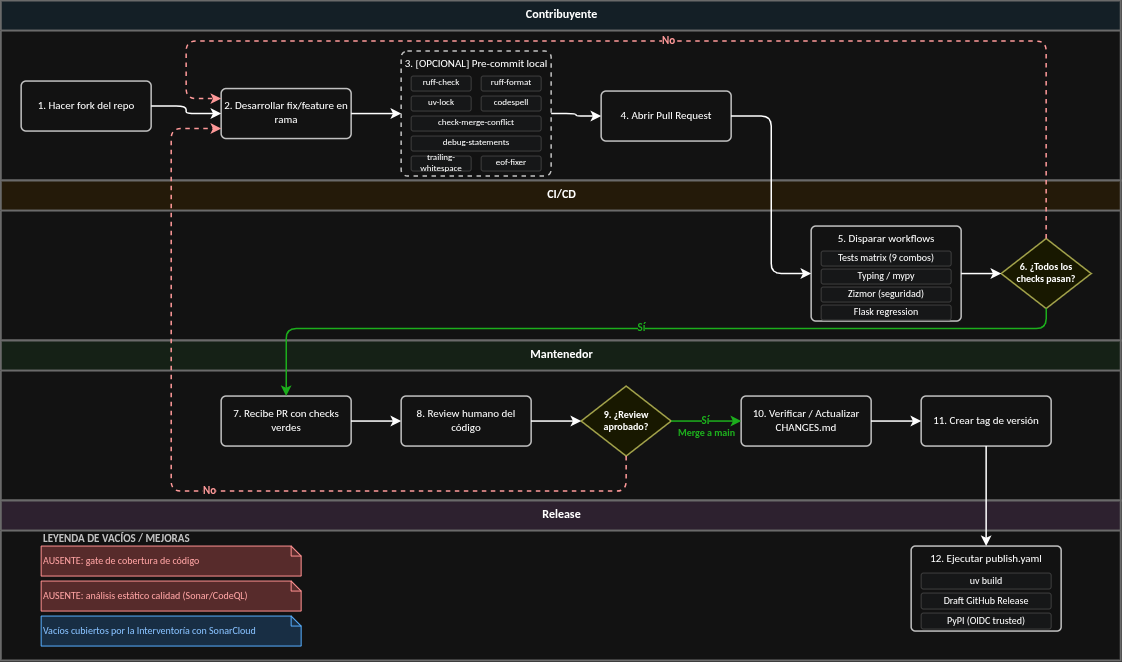

The diagram above was exported from draw.io. Its source (the exported page's mxGraphModel, read from the mxfile embedded in the PNG):
<mxGraphModel dx="905" dy="513" grid="1" gridSize="10" guides="1" tooltips="1" connect="1" arrows="1" fold="1" page="1" pageScale="1" pageWidth="1169" pageHeight="827" background="#ffffff" math="0" shadow="0">
  <root>
    <mxCell id="0" />
    <mxCell id="1" parent="0" />
    <mxCell id="2" parent="1" style="swimlane;html=1;fontStyle=1;fontFamily=Calibri;fontSize=12;align=center;verticalAlign=top;startSize=30;collapsible=1;marginBottom=0;swimlaneFillColor=#FFFFFF;fillColor=#E8F4FD;strokeColor=#999999;strokeWidth=2;" value="Contribuyente" vertex="1">
      <mxGeometry height="180" width="1120" x="20" y="30" as="geometry" />
    </mxCell>
    <mxCell id="3" parent="2" style="rounded=1;whiteSpace=wrap;html=1;fillColor=#FFFFFF;strokeColor=#333333;strokeWidth=1.5;fontFamily=Calibri;fontSize=11;arcSize=10;" value="1. Hacer fork del repo" vertex="1">
      <mxGeometry height="50" width="130" x="20" y="80" as="geometry" />
    </mxCell>
    <mxCell id="4" parent="2" style="rounded=1;whiteSpace=wrap;html=1;fillColor=#FFFFFF;strokeColor=#333333;strokeWidth=1.5;fontFamily=Calibri;fontSize=11;arcSize=10;" value="2. Desarrollar fix/feature en rama" vertex="1">
      <mxGeometry height="50" width="130" x="220" y="87.5" as="geometry" />
    </mxCell>
    <mxCell id="5" parent="2" style="rounded=1;whiteSpace=wrap;html=1;fillColor=#FFFFFF;strokeColor=#333333;strokeWidth=1.5;fontFamily=Calibri;fontSize=11;arcSize=5;verticalAlign=top;paddingTop=8;dashed=1;" value="3. [OPCIONAL] Pre-commit local" vertex="1">
      <mxGeometry height="125" width="150" x="400" y="50" as="geometry" />
    </mxCell>
    <mxCell id="5_1" parent="5" style="rounded=1;whiteSpace=wrap;html=1;fillColor=#F8F9FA;strokeColor=#CCCCCC;fontFamily=Calibri;fontSize=9;align=center;verticalAlign=middle;" value="ruff-check" vertex="1">
      <mxGeometry height="15" width="60" x="10" y="25" as="geometry" />
    </mxCell>
    <mxCell id="5_2" parent="5" style="rounded=1;whiteSpace=wrap;html=1;fillColor=#F8F9FA;strokeColor=#CCCCCC;fontFamily=Calibri;fontSize=9;align=center;verticalAlign=middle;" value="ruff-format" vertex="1">
      <mxGeometry height="15" width="60" x="80" y="25" as="geometry" />
    </mxCell>
    <mxCell id="5_3" parent="5" style="rounded=1;whiteSpace=wrap;html=1;fillColor=#F8F9FA;strokeColor=#CCCCCC;fontFamily=Calibri;fontSize=9;align=center;verticalAlign=middle;" value="uv-lock" vertex="1">
      <mxGeometry height="15" width="60" x="10" y="45" as="geometry" />
    </mxCell>
    <mxCell id="5_4" parent="5" style="rounded=1;whiteSpace=wrap;html=1;fillColor=#F8F9FA;strokeColor=#CCCCCC;fontFamily=Calibri;fontSize=9;align=center;verticalAlign=middle;" value="codespell" vertex="1">
      <mxGeometry height="15" width="60" x="80" y="45" as="geometry" />
    </mxCell>
    <mxCell id="5_5" parent="5" style="rounded=1;whiteSpace=wrap;html=1;fillColor=#F8F9FA;strokeColor=#CCCCCC;fontFamily=Calibri;fontSize=9;align=center;verticalAlign=middle;" value="check-merge-conflict" vertex="1">
      <mxGeometry height="15" width="130" x="10" y="65" as="geometry" />
    </mxCell>
    <mxCell id="5_6" parent="5" style="rounded=1;whiteSpace=wrap;html=1;fillColor=#F8F9FA;strokeColor=#CCCCCC;fontFamily=Calibri;fontSize=9;align=center;verticalAlign=middle;" value="debug-statements" vertex="1">
      <mxGeometry height="15" width="130" x="10" y="85" as="geometry" />
    </mxCell>
    <mxCell id="5_7" parent="5" style="rounded=1;whiteSpace=wrap;html=1;fillColor=#F8F9FA;strokeColor=#CCCCCC;fontFamily=Calibri;fontSize=9;align=center;verticalAlign=middle;" value="trailing-whitespace" vertex="1">
      <mxGeometry height="15" width="60" x="10" y="105" as="geometry" />
    </mxCell>
    <mxCell id="5_8" parent="5" style="rounded=1;whiteSpace=wrap;html=1;fillColor=#F8F9FA;strokeColor=#CCCCCC;fontFamily=Calibri;fontSize=9;align=center;verticalAlign=middle;" value="eof-fixer" vertex="1">
      <mxGeometry height="15" width="60" x="80" y="105" as="geometry" />
    </mxCell>
    <mxCell id="7" parent="2" style="rounded=1;whiteSpace=wrap;html=1;fillColor=#FFFFFF;strokeColor=#333333;strokeWidth=1.5;fontFamily=Calibri;fontSize=11;arcSize=10;" value="4. Abrir Pull Request" vertex="1">
      <mxGeometry height="50" width="130" x="600" y="90" as="geometry" />
    </mxCell>
    <mxCell id="8" parent="1" style="swimlane;html=1;fontStyle=1;fontFamily=Calibri;fontSize=12;align=center;verticalAlign=top;startSize=30;collapsible=1;marginBottom=0;swimlaneFillColor=#FFFFFF;fillColor=#FFF3E0;strokeColor=#999999;strokeWidth=2;" value="CI/CD" vertex="1">
      <mxGeometry height="160" width="1120" x="20" y="210" as="geometry" />
    </mxCell>
    <mxCell id="9" parent="8" style="rounded=1;whiteSpace=wrap;html=1;fillColor=#FFFFFF;strokeColor=#333333;strokeWidth=1.5;fontFamily=Calibri;fontSize=11;arcSize=5;verticalAlign=top;paddingTop=8;" value="5. Disparar workflows" vertex="1">
      <mxGeometry height="95" width="150" x="810" y="45" as="geometry" />
    </mxCell>
    <mxCell id="9_1" parent="9" style="rounded=1;whiteSpace=wrap;html=1;fillColor=#F8F9FA;strokeColor=#CCCCCC;fontFamily=Calibri;fontSize=10;align=center;verticalAlign=middle;" value="Tests matrix (9 combos)" vertex="1">
      <mxGeometry height="15" width="130" x="10" y="25" as="geometry" />
    </mxCell>
    <mxCell id="9_2" parent="9" style="rounded=1;whiteSpace=wrap;html=1;fillColor=#F8F9FA;strokeColor=#CCCCCC;fontFamily=Calibri;fontSize=10;align=center;verticalAlign=middle;" value="Typing / mypy" vertex="1">
      <mxGeometry height="15" width="130" x="10" y="43" as="geometry" />
    </mxCell>
    <mxCell id="9_3" parent="9" style="rounded=1;whiteSpace=wrap;html=1;fillColor=#F8F9FA;strokeColor=#CCCCCC;fontFamily=Calibri;fontSize=10;align=center;verticalAlign=middle;" value="Zizmor (seguridad)" vertex="1">
      <mxGeometry height="15" width="130" x="10" y="61" as="geometry" />
    </mxCell>
    <mxCell id="9_4" parent="9" style="rounded=1;whiteSpace=wrap;html=1;fillColor=#F8F9FA;strokeColor=#CCCCCC;fontFamily=Calibri;fontSize=10;align=center;verticalAlign=middle;" value="Flask regression" vertex="1">
      <mxGeometry height="15" width="130" x="10" y="79" as="geometry" />
    </mxCell>
    <mxCell id="11" parent="8" style="rhombus;whiteSpace=wrap;html=1;fillColor=#FFFFCC;strokeColor=#666600;strokeWidth=1.5;fontFamily=Calibri;fontSize=10;fontStyle=1;" value="6. ¿Todos los&#10;checks pasan?" vertex="1">
      <mxGeometry height="70" width="90" x="1000" y="57.5" as="geometry" />
    </mxCell>
    <mxCell id="12" parent="1" style="swimlane;html=1;fontStyle=1;fontFamily=Calibri;fontSize=12;align=center;verticalAlign=top;startSize=30;collapsible=1;marginBottom=0;swimlaneFillColor=#FFFFFF;fillColor=#E8F5E9;strokeColor=#999999;strokeWidth=2;" value="Mantenedor" vertex="1">
      <mxGeometry height="160" width="1120" x="20" y="370" as="geometry" />
    </mxCell>
    <mxCell id="13" parent="12" style="rounded=1;whiteSpace=wrap;html=1;fillColor=#FFFFFF;strokeColor=#333333;strokeWidth=1.5;fontFamily=Calibri;fontSize=11;arcSize=10;" value="7. Recibe PR con checks verdes" vertex="1">
      <mxGeometry height="50" width="130" x="220" y="55" as="geometry" />
    </mxCell>
    <mxCell id="14" parent="12" style="rounded=1;whiteSpace=wrap;html=1;fillColor=#FFFFFF;strokeColor=#333333;strokeWidth=1.5;fontFamily=Calibri;fontSize=11;arcSize=10;" value="8. Review humano del código" vertex="1">
      <mxGeometry height="50" width="130" x="400" y="55" as="geometry" />
    </mxCell>
    <mxCell id="15" parent="12" style="rhombus;whiteSpace=wrap;html=1;fillColor=#FFFFCC;strokeColor=#666600;strokeWidth=1.5;fontFamily=Calibri;fontSize=10;fontStyle=1;" value="9. ¿Review&#10;aprobado?" vertex="1">
      <mxGeometry height="70" width="90" x="580" y="45" as="geometry" />
    </mxCell>
    <mxCell id="16" parent="12" style="rounded=1;whiteSpace=wrap;html=1;fillColor=#FFFFFF;strokeColor=#333333;strokeWidth=1.5;fontFamily=Calibri;fontSize=11;arcSize=10;" value="10. Verificar / Actualizar CHANGES.md" vertex="1">
      <mxGeometry height="50" width="130" x="740" y="55" as="geometry" />
    </mxCell>
    <mxCell id="17" parent="12" style="rounded=1;whiteSpace=wrap;html=1;fillColor=#FFFFFF;strokeColor=#333333;strokeWidth=1.5;fontFamily=Calibri;fontSize=11;arcSize=10;" value="11. Crear tag de versión" vertex="1">
      <mxGeometry height="50" width="130" x="920" y="55" as="geometry" />
    </mxCell>
    <mxCell id="18" parent="1" style="swimlane;html=1;fontStyle=1;fontFamily=Calibri;fontSize=12;align=center;verticalAlign=top;startSize=30;collapsible=1;marginBottom=0;swimlaneFillColor=#FFFFFF;fillColor=#F3E5F5;strokeColor=#999999;strokeWidth=2;" value="Release" vertex="1">
      <mxGeometry height="160" width="1120" x="20" y="530" as="geometry" />
    </mxCell>
    <mxCell id="19" parent="18" style="rounded=1;whiteSpace=wrap;html=1;fillColor=#FFFFFF;strokeColor=#333333;strokeWidth=1.5;fontFamily=Calibri;fontSize=11;arcSize=5;verticalAlign=top;paddingTop=8;" value="12. Ejecutar publish.yaml" vertex="1">
      <mxGeometry height="85" width="150" x="910" y="45" as="geometry" />
    </mxCell>
    <mxCell id="19_1" parent="19" style="rounded=1;whiteSpace=wrap;html=1;fillColor=#F8F9FA;strokeColor=#CCCCCC;fontFamily=Calibri;fontSize=10;align=center;verticalAlign=middle;" value="uv build" vertex="1">
      <mxGeometry height="16" width="130" x="10" y="27" as="geometry" />
    </mxCell>
    <mxCell id="19_2" parent="19" style="rounded=1;whiteSpace=wrap;html=1;fillColor=#F8F9FA;strokeColor=#CCCCCC;fontFamily=Calibri;fontSize=10;align=center;verticalAlign=middle;" value="Draft GitHub Release" vertex="1">
      <mxGeometry height="16" width="130" x="10" y="47" as="geometry" />
    </mxCell>
    <mxCell id="19_3" parent="19" style="rounded=1;whiteSpace=wrap;html=1;fillColor=#F8F9FA;strokeColor=#CCCCCC;fontFamily=Calibri;fontSize=10;align=center;verticalAlign=middle;" value="PyPI (OIDC trusted)" vertex="1">
      <mxGeometry height="16" width="130" x="10" y="67" as="geometry" />
    </mxCell>
    <mxCell id="36" parent="18" style="text;html=1;fontStyle=1;fontSize=11;fontFamily=Calibri;fontColor=#333333;" value="LEYENDA DE VACÍOS / MEJORAS" vertex="1">
      <mxGeometry height="20" width="200" x="40" y="25" as="geometry" />
    </mxCell>
    <mxCell id="37" parent="18" style="shape=note;whiteSpace=wrap;html=1;fillColor=#FFCCCC;strokeColor=#FF0000;fontColor=#CC0000;fontFamily=Calibri;fontSize=10;align=left;verticalAlign=middle;size=10;paddingLeft=5;" value="AUSENTE: gate de cobertura de código" vertex="1">
      <mxGeometry height="30" width="260" x="40" y="45" as="geometry" />
    </mxCell>
    <mxCell id="38" parent="18" style="shape=note;whiteSpace=wrap;html=1;fillColor=#FFCCCC;strokeColor=#FF0000;fontColor=#CC0000;fontFamily=Calibri;fontSize=10;align=left;verticalAlign=middle;size=10;paddingLeft=5;" value="AUSENTE: análisis estático calidad (Sonar/CodeQL)" vertex="1">
      <mxGeometry height="30" width="260" x="40" y="80" as="geometry" />
    </mxCell>
    <mxCell id="39" parent="18" style="shape=note;whiteSpace=wrap;html=1;fillColor=#CCE5FF;strokeColor=#0066CC;fontColor=#004499;fontFamily=Calibri;fontSize=10;align=left;verticalAlign=middle;size=10;paddingLeft=5;" value="Vacíos cubiertos por la Interventoría con SonarCloud" vertex="1">
      <mxGeometry height="30" width="260" x="40" y="115" as="geometry" />
    </mxCell>
    <mxCell id="22" edge="1" parent="1" source="3" style="edgeStyle=orthogonalEdgeStyle;rounded=1;orthogonalLoop=1;jettySize=auto;html=1;strokeWidth=1.5;" target="4" value="">
      <mxGeometry relative="1" as="geometry" />
    </mxCell>
    <mxCell id="23" edge="1" parent="1" source="4" style="edgeStyle=orthogonalEdgeStyle;rounded=1;orthogonalLoop=1;jettySize=auto;html=1;strokeWidth=1.5;" target="5" value="">
      <mxGeometry relative="1" as="geometry" />
    </mxCell>
    <mxCell id="24" edge="1" parent="1" source="5" style="edgeStyle=orthogonalEdgeStyle;rounded=1;orthogonalLoop=1;jettySize=auto;html=1;strokeWidth=1.5;" target="7" value="">
      <mxGeometry relative="1" as="geometry" />
    </mxCell>
    <mxCell id="25" edge="1" parent="1" source="7" style="edgeStyle=orthogonalEdgeStyle;rounded=1;orthogonalLoop=1;jettySize=auto;html=1;strokeWidth=1.5;exitX=1;exitY=0.5;entryX=0;entryY=0.5;" target="9" value="">
      <mxGeometry relative="1" as="geometry" />
    </mxCell>
    <mxCell id="26" edge="1" parent="1" source="9" style="edgeStyle=orthogonalEdgeStyle;rounded=1;orthogonalLoop=1;jettySize=auto;html=1;strokeWidth=1.5;" target="11" value="">
      <mxGeometry relative="1" as="geometry" />
    </mxCell>
    <mxCell id="28" edge="1" parent="1" source="13" style="edgeStyle=orthogonalEdgeStyle;rounded=1;orthogonalLoop=1;jettySize=auto;html=1;strokeWidth=1.5;" target="14" value="">
      <mxGeometry relative="1" as="geometry" />
    </mxCell>
    <mxCell id="29" edge="1" parent="1" source="14" style="edgeStyle=orthogonalEdgeStyle;rounded=1;orthogonalLoop=1;jettySize=auto;html=1;strokeWidth=1.5;" target="15" value="">
      <mxGeometry relative="1" as="geometry" />
    </mxCell>
    <mxCell id="30" edge="1" parent="1" source="15" style="edgeStyle=orthogonalEdgeStyle;rounded=1;orthogonalLoop=1;jettySize=auto;html=1;strokeColor=#00AA00;fontColor=#00AA00;fontFamily=Calibri;fontSize=11;fontStyle=1;strokeWidth=1.5;" target="16" value="Sí">
      <mxGeometry relative="1" as="geometry">
        <mxPoint as="offset" />
      </mxGeometry>
    </mxCell>
    <mxCell id="40" connectable="0" parent="30" style="edgeLabel;html=1;align=center;verticalAlign=middle;fontStyle=1;fontFamily=Calibri;fontSize=10;fontColor=#00AA00;" value="Merge a main" vertex="1">
      <mxGeometry relative="1" y="-12" as="geometry" />
    </mxCell>
    <mxCell id="31" edge="1" parent="1" source="16" style="edgeStyle=orthogonalEdgeStyle;rounded=1;orthogonalLoop=1;jettySize=auto;html=1;strokeWidth=1.5;" target="17" value="">
      <mxGeometry relative="1" as="geometry" />
    </mxCell>
    <mxCell id="32" edge="1" parent="1" source="17" style="edgeStyle=orthogonalEdgeStyle;rounded=1;orthogonalLoop=1;jettySize=auto;html=1;strokeWidth=1.5;exitX=0.5;exitY=1;entryX=0.5;entryY=0;" target="19" value="">
      <mxGeometry relative="1" as="geometry" />
    </mxCell>
    <mxCell id="33" edge="1" parent="1" source="11" style="edgeStyle=orthogonalEdgeStyle;rounded=1;orthogonalLoop=1;jettySize=auto;html=1;strokeColor=#E60000;dashed=1;fontColor=#E60000;fontFamily=Calibri;fontSize=11;fontStyle=1;strokeWidth=1.5;exitX=0.5;exitY=0;entryX=0;entryY=0.2;" target="4" value="No">
      <mxGeometry relative="1" as="geometry">
        <mxPoint as="offset" />
        <Array as="points">
          <mxPoint x="1065" y="70.05" />
          <mxPoint x="205" y="70.05" />
          <mxPoint x="205" y="127.53" />
        </Array>
      </mxGeometry>
    </mxCell>
    <mxCell id="34" edge="1" parent="1" source="15" style="edgeStyle=orthogonalEdgeStyle;rounded=1;orthogonalLoop=1;jettySize=auto;html=1;strokeColor=#E60000;dashed=1;fontColor=#E60000;fontFamily=Calibri;fontSize=11;fontStyle=1;strokeWidth=1.5;exitX=0.5;exitY=1;entryX=0;entryY=0.8;" target="4" value="No">
      <mxGeometry relative="1" as="geometry">
        <mxPoint as="offset" />
        <Array as="points">
          <mxPoint x="645" y="520.05" />
          <mxPoint x="190.05" y="520.05" />
          <mxPoint x="190.05" y="157.53" />
        </Array>
      </mxGeometry>
    </mxCell>
    <mxCell id="27" edge="1" parent="1" source="11" style="edgeStyle=orthogonalEdgeStyle;rounded=1;orthogonalLoop=1;jettySize=auto;html=1;strokeColor=#00AA00;fontColor=#00AA00;fontFamily=Calibri;fontSize=11;fontStyle=1;strokeWidth=1.5;exitX=0.5;exitY=1;entryX=0.5;entryY=0;entryDx=0;entryDy=0;exitDx=0;exitDy=0;" target="13" value="Sí">
      <mxGeometry relative="1" as="geometry">
        <mxPoint as="offset" />
        <Array as="points">
          <mxPoint x="1065.04" y="357.52" />
          <mxPoint x="304.96" y="357.52" />
        </Array>
        <mxPoint x="1070" y="350" as="sourcePoint" />
        <mxPoint x="320" y="300" as="targetPoint" />
      </mxGeometry>
    </mxCell>
  </root>
</mxGraphModel>